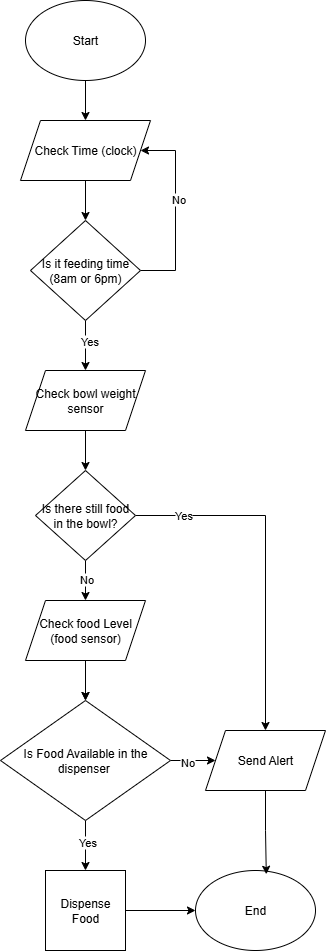

The diagram above was exported from draw.io. Its source (the exported page's mxGraphModel, read from the mxfile embedded in the PNG):
<mxGraphModel dx="1281" dy="1662" grid="1" gridSize="10" guides="1" tooltips="1" connect="1" arrows="1" fold="1" page="1" pageScale="1" pageWidth="850" pageHeight="1100" math="0" shadow="0">
  <root>
    <mxCell id="0" />
    <mxCell id="1" parent="0" />
    <mxCell id="HchQjYpQ1-PrDVRquz_4-6" style="edgeStyle=orthogonalEdgeStyle;rounded=0;orthogonalLoop=1;jettySize=auto;html=1;exitX=0.5;exitY=1;exitDx=0;exitDy=0;entryX=0.5;entryY=0;entryDx=0;entryDy=0;" edge="1" parent="1" source="HchQjYpQ1-PrDVRquz_4-1" target="HchQjYpQ1-PrDVRquz_4-2">
      <mxGeometry relative="1" as="geometry" />
    </mxCell>
    <mxCell id="HchQjYpQ1-PrDVRquz_4-1" value="Start" style="ellipse;whiteSpace=wrap;html=1;" vertex="1" parent="1">
      <mxGeometry x="360" y="-120" width="120" height="80" as="geometry" />
    </mxCell>
    <mxCell id="HchQjYpQ1-PrDVRquz_4-2" value="Check Time (clock)" style="shape=parallelogram;perimeter=parallelogramPerimeter;whiteSpace=wrap;html=1;fixedSize=1;" vertex="1" parent="1">
      <mxGeometry x="355" width="130" height="60" as="geometry" />
    </mxCell>
    <mxCell id="HchQjYpQ1-PrDVRquz_4-14" style="edgeStyle=orthogonalEdgeStyle;rounded=0;orthogonalLoop=1;jettySize=auto;html=1;exitX=0.5;exitY=1;exitDx=0;exitDy=0;entryX=0.5;entryY=0;entryDx=0;entryDy=0;" edge="1" parent="1" source="HchQjYpQ1-PrDVRquz_4-11" target="HchQjYpQ1-PrDVRquz_4-13">
      <mxGeometry relative="1" as="geometry" />
    </mxCell>
    <mxCell id="HchQjYpQ1-PrDVRquz_4-47" value="" style="edgeStyle=orthogonalEdgeStyle;rounded=0;orthogonalLoop=1;jettySize=auto;html=1;" edge="1" parent="1" source="HchQjYpQ1-PrDVRquz_4-11" target="HchQjYpQ1-PrDVRquz_4-13">
      <mxGeometry relative="1" as="geometry" />
    </mxCell>
    <mxCell id="HchQjYpQ1-PrDVRquz_4-11" value="Check food Level&lt;div&gt;(food sensor)&lt;/div&gt;" style="shape=parallelogram;perimeter=parallelogramPerimeter;whiteSpace=wrap;html=1;fixedSize=1;" vertex="1" parent="1">
      <mxGeometry x="360" y="480" width="120" height="60" as="geometry" />
    </mxCell>
    <mxCell id="HchQjYpQ1-PrDVRquz_4-27" style="edgeStyle=orthogonalEdgeStyle;rounded=0;orthogonalLoop=1;jettySize=auto;html=1;exitX=0.5;exitY=1;exitDx=0;exitDy=0;entryX=0.5;entryY=0;entryDx=0;entryDy=0;" edge="1" parent="1" source="HchQjYpQ1-PrDVRquz_4-13" target="HchQjYpQ1-PrDVRquz_4-22">
      <mxGeometry relative="1" as="geometry" />
    </mxCell>
    <mxCell id="HchQjYpQ1-PrDVRquz_4-48" value="Yes" style="edgeLabel;html=1;align=center;verticalAlign=middle;resizable=0;points=[];" vertex="1" connectable="0" parent="HchQjYpQ1-PrDVRquz_4-27">
      <mxGeometry x="-0.168" y="1" relative="1" as="geometry">
        <mxPoint as="offset" />
      </mxGeometry>
    </mxCell>
    <mxCell id="HchQjYpQ1-PrDVRquz_4-38" style="edgeStyle=orthogonalEdgeStyle;rounded=0;orthogonalLoop=1;jettySize=auto;html=1;exitX=1;exitY=0.5;exitDx=0;exitDy=0;entryX=0;entryY=0.5;entryDx=0;entryDy=0;" edge="1" parent="1" source="HchQjYpQ1-PrDVRquz_4-13" target="HchQjYpQ1-PrDVRquz_4-21">
      <mxGeometry relative="1" as="geometry" />
    </mxCell>
    <mxCell id="HchQjYpQ1-PrDVRquz_4-39" value="No" style="edgeLabel;html=1;align=center;verticalAlign=middle;resizable=0;points=[];" vertex="1" connectable="0" parent="HchQjYpQ1-PrDVRquz_4-38">
      <mxGeometry x="-0.0579" y="-1" relative="1" as="geometry">
        <mxPoint as="offset" />
      </mxGeometry>
    </mxCell>
    <mxCell id="HchQjYpQ1-PrDVRquz_4-13" value="Is Food Available in the dispenser&lt;span style=&quot;background-color: transparent; color: light-dark(rgb(0, 0, 0), rgb(255, 255, 255));&quot;&gt;&amp;nbsp;&lt;/span&gt;" style="rhombus;whiteSpace=wrap;html=1;" vertex="1" parent="1">
      <mxGeometry x="335" y="580" width="170" height="120" as="geometry" />
    </mxCell>
    <mxCell id="HchQjYpQ1-PrDVRquz_4-21" value="Send Alert" style="shape=parallelogram;perimeter=parallelogramPerimeter;whiteSpace=wrap;html=1;fixedSize=1;" vertex="1" parent="1">
      <mxGeometry x="540" y="610" width="120" height="60" as="geometry" />
    </mxCell>
    <mxCell id="HchQjYpQ1-PrDVRquz_4-46" style="edgeStyle=orthogonalEdgeStyle;rounded=0;orthogonalLoop=1;jettySize=auto;html=1;exitX=1;exitY=0.5;exitDx=0;exitDy=0;entryX=0;entryY=0.5;entryDx=0;entryDy=0;" edge="1" parent="1" source="HchQjYpQ1-PrDVRquz_4-22" target="HchQjYpQ1-PrDVRquz_4-44">
      <mxGeometry relative="1" as="geometry" />
    </mxCell>
    <mxCell id="HchQjYpQ1-PrDVRquz_4-22" value="Dispense Food" style="whiteSpace=wrap;html=1;aspect=fixed;" vertex="1" parent="1">
      <mxGeometry x="380" y="750" width="80" height="80" as="geometry" />
    </mxCell>
    <mxCell id="HchQjYpQ1-PrDVRquz_4-28" value="" style="edgeStyle=orthogonalEdgeStyle;rounded=0;orthogonalLoop=1;jettySize=auto;html=1;exitX=0.5;exitY=1;exitDx=0;exitDy=0;entryX=0.5;entryY=0;entryDx=0;entryDy=0;" edge="1" parent="1" source="HchQjYpQ1-PrDVRquz_4-2" target="HchQjYpQ1-PrDVRquz_4-8">
      <mxGeometry relative="1" as="geometry">
        <mxPoint x="420" y="80" as="sourcePoint" />
        <mxPoint x="420" y="260" as="targetPoint" />
      </mxGeometry>
    </mxCell>
    <mxCell id="HchQjYpQ1-PrDVRquz_4-31" style="edgeStyle=orthogonalEdgeStyle;rounded=0;orthogonalLoop=1;jettySize=auto;html=1;exitX=1;exitY=0.5;exitDx=0;exitDy=0;entryX=1;entryY=0.5;entryDx=0;entryDy=0;" edge="1" parent="1" source="HchQjYpQ1-PrDVRquz_4-8" target="HchQjYpQ1-PrDVRquz_4-2">
      <mxGeometry relative="1" as="geometry">
        <Array as="points">
          <mxPoint x="510" y="150" />
          <mxPoint x="510" y="30" />
        </Array>
      </mxGeometry>
    </mxCell>
    <mxCell id="HchQjYpQ1-PrDVRquz_4-32" value="No" style="edgeLabel;html=1;align=center;verticalAlign=middle;resizable=0;points=[];" vertex="1" connectable="0" parent="HchQjYpQ1-PrDVRquz_4-31">
      <mxGeometry x="0.1242" y="-2" relative="1" as="geometry">
        <mxPoint as="offset" />
      </mxGeometry>
    </mxCell>
    <mxCell id="HchQjYpQ1-PrDVRquz_4-33" style="edgeStyle=orthogonalEdgeStyle;rounded=0;orthogonalLoop=1;jettySize=auto;html=1;exitX=0.5;exitY=1;exitDx=0;exitDy=0;" edge="1" parent="1" source="HchQjYpQ1-PrDVRquz_4-8" target="HchQjYpQ1-PrDVRquz_4-29">
      <mxGeometry relative="1" as="geometry" />
    </mxCell>
    <mxCell id="HchQjYpQ1-PrDVRquz_4-34" value="Yes" style="edgeLabel;html=1;align=center;verticalAlign=middle;resizable=0;points=[];" vertex="1" connectable="0" parent="HchQjYpQ1-PrDVRquz_4-33">
      <mxGeometry x="-0.21" y="3" relative="1" as="geometry">
        <mxPoint as="offset" />
      </mxGeometry>
    </mxCell>
    <mxCell id="HchQjYpQ1-PrDVRquz_4-8" value="Is it feeding time&lt;div&gt;(8am or 6pm)&lt;/div&gt;" style="rhombus;whiteSpace=wrap;html=1;" vertex="1" parent="1">
      <mxGeometry x="365" y="100" width="110" height="100" as="geometry" />
    </mxCell>
    <mxCell id="HchQjYpQ1-PrDVRquz_4-37" style="edgeStyle=orthogonalEdgeStyle;rounded=0;orthogonalLoop=1;jettySize=auto;html=1;exitX=0.5;exitY=1;exitDx=0;exitDy=0;entryX=0.5;entryY=0;entryDx=0;entryDy=0;" edge="1" parent="1" source="HchQjYpQ1-PrDVRquz_4-29" target="HchQjYpQ1-PrDVRquz_4-30">
      <mxGeometry relative="1" as="geometry" />
    </mxCell>
    <mxCell id="HchQjYpQ1-PrDVRquz_4-29" value="Check bowl weight sensor" style="shape=parallelogram;perimeter=parallelogramPerimeter;whiteSpace=wrap;html=1;fixedSize=1;" vertex="1" parent="1">
      <mxGeometry x="360" y="250" width="120" height="60" as="geometry" />
    </mxCell>
    <mxCell id="HchQjYpQ1-PrDVRquz_4-35" style="edgeStyle=orthogonalEdgeStyle;rounded=0;orthogonalLoop=1;jettySize=auto;html=1;exitX=0.5;exitY=1;exitDx=0;exitDy=0;entryX=0.5;entryY=0;entryDx=0;entryDy=0;" edge="1" parent="1" source="HchQjYpQ1-PrDVRquz_4-30" target="HchQjYpQ1-PrDVRquz_4-11">
      <mxGeometry relative="1" as="geometry" />
    </mxCell>
    <mxCell id="HchQjYpQ1-PrDVRquz_4-36" value="No" style="edgeLabel;html=1;align=center;verticalAlign=middle;resizable=0;points=[];" vertex="1" connectable="0" parent="HchQjYpQ1-PrDVRquz_4-35">
      <mxGeometry x="-0.12" relative="1" as="geometry">
        <mxPoint as="offset" />
      </mxGeometry>
    </mxCell>
    <mxCell id="HchQjYpQ1-PrDVRquz_4-41" style="edgeStyle=orthogonalEdgeStyle;rounded=0;orthogonalLoop=1;jettySize=auto;html=1;exitX=1;exitY=0.5;exitDx=0;exitDy=0;entryX=0.5;entryY=0;entryDx=0;entryDy=0;" edge="1" parent="1" source="HchQjYpQ1-PrDVRquz_4-30" target="HchQjYpQ1-PrDVRquz_4-21">
      <mxGeometry relative="1" as="geometry" />
    </mxCell>
    <mxCell id="HchQjYpQ1-PrDVRquz_4-42" value="Yes" style="edgeLabel;html=1;align=center;verticalAlign=middle;resizable=0;points=[];" vertex="1" connectable="0" parent="HchQjYpQ1-PrDVRquz_4-41">
      <mxGeometry x="-0.7303" y="1" relative="1" as="geometry">
        <mxPoint as="offset" />
      </mxGeometry>
    </mxCell>
    <mxCell id="HchQjYpQ1-PrDVRquz_4-30" value="Is there still food in the bowl?" style="rhombus;whiteSpace=wrap;html=1;" vertex="1" parent="1">
      <mxGeometry x="370" y="350" width="100" height="90" as="geometry" />
    </mxCell>
    <mxCell id="HchQjYpQ1-PrDVRquz_4-44" value="End" style="ellipse;whiteSpace=wrap;html=1;" vertex="1" parent="1">
      <mxGeometry x="530" y="750" width="120" height="80" as="geometry" />
    </mxCell>
    <mxCell id="HchQjYpQ1-PrDVRquz_4-45" style="edgeStyle=orthogonalEdgeStyle;rounded=0;orthogonalLoop=1;jettySize=auto;html=1;exitX=0.5;exitY=1;exitDx=0;exitDy=0;entryX=0.59;entryY=0.047;entryDx=0;entryDy=0;entryPerimeter=0;" edge="1" parent="1" source="HchQjYpQ1-PrDVRquz_4-21" target="HchQjYpQ1-PrDVRquz_4-44">
      <mxGeometry relative="1" as="geometry" />
    </mxCell>
  </root>
</mxGraphModel>